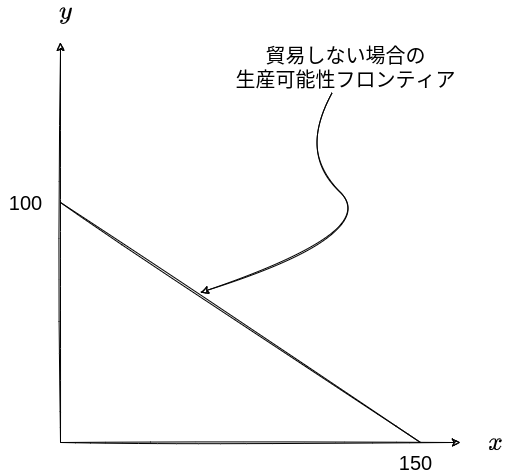

The diagram above was exported from draw.io. Its source (the exported page's mxGraphModel, read from the mxfile embedded in the PNG):
<mxGraphModel dx="1374" dy="777" grid="1" gridSize="10" guides="1" tooltips="1" connect="1" arrows="1" fold="1" page="1" pageScale="1" pageWidth="850" pageHeight="1100" math="1" shadow="0">
  <root>
    <mxCell id="0" />
    <mxCell id="1" parent="0" />
    <mxCell id="2" value="" style="endArrow=classic;html=1;sketch=1;" parent="1" edge="1">
      <mxGeometry width="50" height="50" relative="1" as="geometry">
        <mxPoint x="80" y="480" as="sourcePoint" />
        <mxPoint x="80" y="80" as="targetPoint" />
      </mxGeometry>
    </mxCell>
    <mxCell id="3" value="" style="endArrow=classic;html=1;sketch=1;" parent="1" edge="1">
      <mxGeometry width="50" height="50" relative="1" as="geometry">
        <mxPoint x="80" y="480" as="sourcePoint" />
        <mxPoint x="480" y="480" as="targetPoint" />
      </mxGeometry>
    </mxCell>
    <mxCell id="4" value="&lt;font style=&quot;font-size: 20px&quot;&gt;$$y$$&lt;/font&gt;" style="text;html=1;resizable=0;autosize=1;align=center;verticalAlign=middle;points=[];fillColor=none;strokeColor=none;rounded=0;" parent="1" vertex="1">
      <mxGeometry x="50" y="40" width="70" height="20" as="geometry" />
    </mxCell>
    <mxCell id="5" value="&lt;font style=&quot;font-size: 20px&quot;&gt;$$x$$&lt;/font&gt;" style="text;html=1;resizable=0;autosize=1;align=center;verticalAlign=middle;points=[];fillColor=none;strokeColor=none;rounded=0;" parent="1" vertex="1">
      <mxGeometry x="480" y="470" width="70" height="20" as="geometry" />
    </mxCell>
    <mxCell id="6" value="" style="endArrow=none;html=1;sketch=1;fontSize=20;" parent="1" edge="1">
      <mxGeometry width="50" height="50" relative="1" as="geometry">
        <mxPoint x="80" y="240" as="sourcePoint" />
        <mxPoint x="440" y="480" as="targetPoint" />
      </mxGeometry>
    </mxCell>
    <mxCell id="10" style="edgeStyle=none;sketch=1;html=1;fontSize=20;curved=1;" parent="1" source="9" edge="1">
      <mxGeometry relative="1" as="geometry">
        <mxPoint x="220" y="330" as="targetPoint" />
        <Array as="points">
          <mxPoint x="320" y="190" />
          <mxPoint x="400" y="270" />
        </Array>
      </mxGeometry>
    </mxCell>
    <mxCell id="9" value="貿易しない場合の&lt;br&gt;生産可能性フロンティア" style="text;html=1;resizable=0;autosize=1;align=center;verticalAlign=middle;points=[];fillColor=none;strokeColor=none;rounded=0;fontSize=20;" parent="1" vertex="1">
      <mxGeometry x="250" y="80" width="230" height="50" as="geometry" />
    </mxCell>
    <mxCell id="11" value="&lt;font style=&quot;font-size: 20px&quot;&gt;150&lt;/font&gt;" style="text;html=1;resizable=0;autosize=1;align=center;verticalAlign=middle;points=[];fillColor=none;strokeColor=none;rounded=0;" vertex="1" parent="1">
      <mxGeometry x="410" y="490" width="50" height="20" as="geometry" />
    </mxCell>
    <mxCell id="12" value="&lt;font style=&quot;font-size: 20px&quot;&gt;100&lt;/font&gt;" style="text;html=1;resizable=0;autosize=1;align=center;verticalAlign=middle;points=[];fillColor=none;strokeColor=none;rounded=0;" vertex="1" parent="1">
      <mxGeometry x="20" y="230" width="50" height="20" as="geometry" />
    </mxCell>
  </root>
</mxGraphModel>